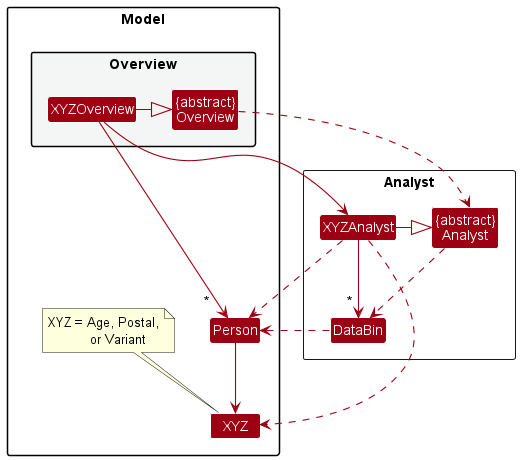

The diagram above was rendered by PlantUML. Its source (embedded in the PNG):
@startuml
!include style.puml
skinparam arrowThickness 1.1
skinparam arrowColor MODEL_COLOR
skinparam classBackgroundColor MODEL_COLOR

Package Model{
Package "Overview" as OverviewPackage #F4F6F6{
Class "{abstract}\nOverview" as Overview
Class XYZOverview
}

Class Person
Class XYZ

note top of XYZ {
XYZ = Age, Postal,
       or Variant
}
}

Package "Analyst" as AnalystPackage <<Rectangle>>{
Class "{abstract}\nAnalyst" as Analyst
Class XYZAnalyst
Class DataBin
}

Overview -[hidden]down- Analyst

XYZOverview -right|> Overview

Overview .down.> Analyst
XYZOverview -right-> XYZAnalyst

XYZAnalyst -right|> Analyst

Analyst .down.> DataBin
XYZAnalyst -down-> "~* " DataBin

XYZAnalyst .down.> XYZ

Person -down-> XYZ

XYZOverview ---> "~*   " Person
XYZAnalyst ..> Person
DataBin ...> Person
@enduml